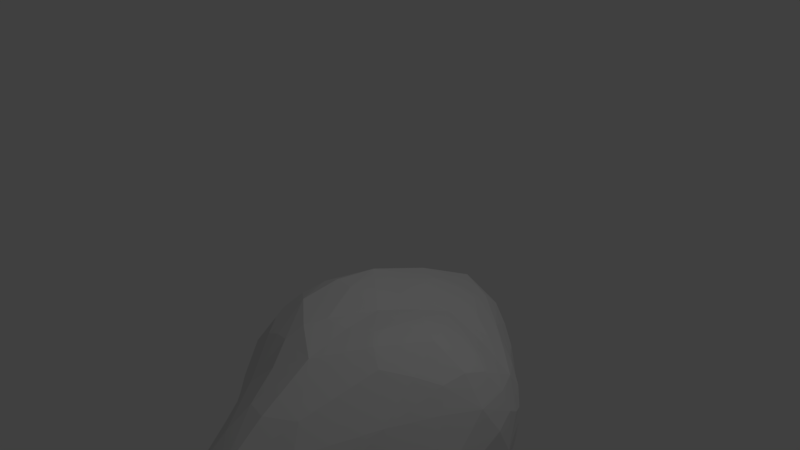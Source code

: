 # Source: asteroid_LOD01.blend  (saved by Blender 2.78.0; exported with 4.5.12 LTS)
import bpy
from mathutils import Matrix  # noqa: F401  (used for matrix-valued properties, if any)

bpy.ops.wm.read_factory_settings(use_empty=True)
scene = bpy.context.scene
scene.name = 'Scene'

# ---- collections
col_collection_1 = bpy.data.collections.new('Collection 1'); scene.collection.children.link(col_collection_1)

# ---- materials (node trees are filled in below, after node groups)
mat_surface = bpy.data.materials.new('Surface')
mat_surface.alpha_threshold = 0.0
mat_surface.use_transparent_shadow = False
mat_surface.roughness = 0.5
mat_surface.specular_intensity = 0.3105

# ---- material node trees

# ---- world
world_world = bpy.data.worlds.new('World'); scene.world = world_world
world_world.color = (0.05088, 0.05088, 0.05088)
world_world.use_sun_shadow = False
world_world.sun_shadow_jitter_overblur = 0.0
world_world.cycles.sampling_method = 'MANUAL'

# ---- cameras
cam_camera = bpy.data.cameras.new('Camera')
cam_camera.clip_end = 100.0
cam_camera.lens = 35.0
cam_camera.sensor_width = 32.0
cam_camera.sensor_height = 18.0
cam_camera.ortho_scale = 7.314
cam_camera.dof.focus_distance = 0.0
cam_camera.dof.aperture_fstop = 128.0

# ---- lights
light_lamp = bpy.data.lights.new('Lamp', 'POINT')
light_lamp.transmission_factor = 0.0
light_lamp.cutoff_distance = 30.0
light_lamp.energy = 100.0
light_lamp.shadow_buffer_clip_start = 1.001
light_lamp.shadow_soft_size = 0.1
light_lamp.shadow_maximum_resolution = 0.006
light_lamp.use_absolute_resolution = True

# ---- meshes
me_icosphere = bpy.data.meshes.new('Icosphere')
me_icosphere.from_pydata([(0.08762, -0.2697, -0.7353), (0.6665, -0.2782, -0.6079), (-0.2294, -0.1667, -0.7353), (-0.2294, 0.253, -0.8179), (0.08762, 0.356, -0.8179), (0.8418, -0.2782, -0.3243), (-0.004506, -1.176, -0.3243), (-0.8446, -0.3541, -0.2417), (-0.5175, 1.217, -0.3243), (0.5248, 0.7146, -0.3243), (0.7542, -0.6925, -0.1491), (-0.2881, -1.031, -0.1491), (-0.9322, 0.04407, -0.1491), (-0.2881, 1.632, -0.1491), (0.7542, 0.5479, -0.1491), (0.3601, -0.6559, 0.4954), (-0.4706, -0.4408, 0.5419), (-0.6821, 0.2392, 0.4954), (0.04412, 0.8248, 0.4675), (0.6716, 0.08866, 0.3829), (0.1826, 0.04966, 0.5631), (0.412, 0.2163, 0.405), (0.3456, 0.6828, 0.355), (-0.1344, 0.1527, 0.5631), (-0.2064, 0.4613, 0.5174), (-0.4862, 0.5089, 0.4954), (-0.3147, 0.02916, 0.6095), (-0.5827, 0.06816, 0.5639), (-0.6665, -0.1711, 0.5419), (-0.1188, -0.2405, 0.6095), (-0.1908, -0.4712, 0.5639), (0.04307, -0.7589, 0.4954), (0.1826, -0.2837, 0.5631), (0.4276, -0.4113, 0.5174), (0.6872, -0.2057, 0.4954), (0.829, 0.2307, 0.2119), (0.7268, 0.5003, 0.06279), (0.5029, 0.8248, 0.1839), (0.005558, 1.279, 0.2964), (-0.2836, 1.369, 0.1752), (-0.5248, 0.9629, 0.3243), (-0.8418, 0.3645, 0.3243), (-0.9176, 0.0863, 0.1752), (-0.8418, -0.2782, 0.3243), (-0.5248, -0.7146, 0.3243), (-0.2836, -1.017, 0.1752), (0.004506, -1.031, 0.3243), (0.5175, -0.8645, 0.3243), (0.7423, -0.684, 0.1752), (0.8446, -0.2697, 0.3243), (0.2891, 1.279, 0.1211), (0.2836, 1.121, -0.1752), (-0.004506, 1.383, -0.3243), (-0.7542, 0.8826, 0.1491), (-0.7423, 0.874, -0.1752), (-0.8446, 0.3137, -0.3243), (-0.7542, -0.5479, 0.1491), (-0.7423, -0.5816, -0.09267), (-0.5175, -0.7621, -0.2417), (0.2881, -1.176, 0.1491), (0.2836, -1.307, -0.1752), (0.5248, -1.004, -0.3243), (0.9322, 0.0, 0.1491), (0.9176, 0.0, -0.1752), (0.8418, 0.2782, -0.3243), (0.4706, 0.5479, -0.6079), (0.1752, 0.6256, -0.7423), (-0.05866, 1.055, -0.6079), (-0.3757, 0.9515, -0.6079), (-0.4588, 0.4196, -0.7423), (-0.7028, 0.1244, -0.6079), (-0.7028, -0.2511, -0.5253), (-0.4588, -0.3756, -0.5772), (-0.3757, -0.6591, -0.4427), (0.6665, 0.2782, -0.6079), (0.5671, 0.0, -0.7423), (0.2835, 0.0, -0.8179), (-0.05866, -0.8645, -0.5253), (0.1752, -0.684, -0.6598), (0.4706, -0.6925, -0.6079), (-0.07606, -0.2341, -0.7064), (0.5715, -0.4514, -0.6284), (-0.01917, -1.033, -0.4556), (0.7706, -0.2706, -0.4763), (0.5715, 0.4152, -0.6284), (-0.2461, 0.02158, -0.789), (-0.7825, -0.3397, -0.3731), (-0.07606, 0.342, -0.8097), (-0.4644, 1.066, -0.4763), (0.4955, 0.6493, -0.4763), (0.8176, -0.4514, -0.2302), (0.9017, 0.1349, 0.202), (-0.1422, -1.123, -0.2302), (0.4174, -1.033, 0.2302), (-0.9056, -0.1864, -0.2095), (-0.6476, -0.6493, 0.2302), (-0.4174, 1.499, -0.2302), (-0.8176, 0.5852, 0.2302), (0.6476, 0.6493, -0.2302), (0.1436, 1.396, 0.1952), (0.4605, -0.7178, 0.4482), (-0.4955, -0.6225, 0.4598), (-0.7745, 0.2824, 0.4482), (0.01659, 1.049, 0.4133), (0.7591, 0.1756, 0.3076), (0.1988, -0.7206, 0.4878), (0.1994, -0.117, 0.5755), (-0.5715, -0.2813, 0.5459), (-0.591, 0.3665, 0.4878), (0.1962, 0.7932, 0.4248), (-0.2183, -0.7186, -0.5045), (0.1991, -0.1447, -0.789), (0.4955, -0.8662, -0.4763), (0.7706, 0.2706, -0.4763), (0.1991, 0.1662, -0.8097), (-0.7064, -0.06334, -0.6078), (-0.4644, -0.7246, -0.3524), (-0.2183, 1.09, -0.6284), (-0.7825, 0.2029, -0.4763), (-0.01917, 1.211, -0.4763), (0.9056, -0.1447, 0.2302), (0.8176, 0.4152, -0.2302), (0.1422, -1.123, 0.2302), (0.6476, -0.8662, -0.2302), (-0.8176, -0.4152, 0.2302), (-0.4174, -0.8632, -0.2095), (-0.6476, 0.9813, 0.2302), (-0.9056, 0.1998, -0.2302), (0.4148, 1.049, 0.1671), (-0.1422, 1.589, -0.2302), (0.7786, -0.2438, 0.4482), (0.01527, -0.8624, 0.4482), (-0.7706, -0.2438, 0.4598), (-0.4994, 0.7016, 0.4482), (0.4424, 0.7932, 0.2727), (0.03319, -0.3145, 0.5871), (0.683, -0.0585, 0.4597), (-0.2264, -0.07897, 0.6336), (-0.242, 0.06421, 0.5871), (0.02929, 0.1171, 0.5755), (0.2973, 0.133, 0.4986), (0.551, 0.1427, 0.3724), (0.3787, 0.4163, 0.3654), (-0.1743, 0.2973, 0.5268), (-0.07737, 0.6195, 0.506), (-0.3569, 0.4928, 0.513), (-0.4487, 0.07545, 0.5848), (-0.6469, 0.1249, 0.5246), (-0.6313, -0.02262, 0.571), (-0.1548, -0.3291, 0.5848), (-0.3374, -0.4271, 0.571), (-0.07374, -0.664, 0.5246), (0.3012, -0.3573, 0.5268), (0.3979, -0.5461, 0.513), (0.5705, -0.3085, 0.513), (0.7871, 0.3558, 0.1158), (0.7549, 0.5416, -0.02157), (0.6147, 0.6293, 0.1088), (-0.1352, 1.301, 0.2493), (-0.2898, 1.575, 0.006543), (-0.4147, 1.174, 0.2563), (-0.8903, 0.2547, 0.2563), (-0.938, 0.09732, 0.006543), (-0.8903, -0.1252, 0.2563), (-0.4147, -0.8375, 0.2563), (-0.2898, -1.073, 0.006543), (-0.1355, -1.073, 0.2563), (0.6339, -0.8228, 0.2563), (0.7588, -0.7321, 0.006543), (0.8065, -0.4407, 0.2563), (0.2901, 1.238, -0.01353), (0.4147, 0.8634, -0.2563), (0.1355, 1.265, -0.2563), (-0.7588, 0.9696, -0.006543), (-0.6339, 1.036, -0.2563), (-0.8065, 0.5639, -0.2563), (-0.7588, -0.5619, 0.0141), (-0.8065, -0.4678, -0.1531), (-0.6339, -0.6948, -0.1531), (0.2898, -1.29, -0.006543), (0.1355, -1.29, -0.2563), (0.4147, -1.199, -0.2563), (0.938, 0.0, -0.006543), (0.8903, -0.1468, -0.2563), (0.8903, 0.1468, -0.2563), (0.3335, 0.5729, -0.6817), (0.1314, 0.5124, -0.8154), (0.05425, 0.812, -0.6817), (-0.4213, 0.6575, -0.6817), (-0.3441, 0.3579, -0.8154), (-0.5939, 0.261, -0.6817), (-0.5939, -0.3133, -0.5578), (-0.3441, -0.2606, -0.6915), (-0.4213, -0.5403, -0.4752), (0.6274, 0.1468, -0.6817), (0.6274, -0.1468, -0.6817), (0.4253, 0.0, -0.8154), (0.05425, -0.8228, -0.5784), (0.1314, -0.4407, -0.7122), (0.3335, -0.7321, -0.661), (2.98e-07, 0.01726, -0.7686), (0.6876, -0.5574, -0.425), (-0.2626, -0.8746, -0.3919), (-0.8499, -0.07564, -0.4084), (-0.2626, 1.422, -0.425), (0.6876, 0.4996, -0.425), (0.2595, -0.874, 0.4025), (-0.6876, -0.4781, 0.4118), (-0.6907, 0.5587, 0.4025), (0.2585, 1.13, 0.3241), (0.8437, -0.0156, 0.38), (-0.04365, -0.08777, 0.6221), (-0.1545, -0.5013, -0.607), (0.4044, -0.3139, -0.7859), (0.2499, -1.123, -0.4884), (0.8088, 0.0, -0.4999), (0.4044, 0.3058, -0.7973), (-0.4999, 0.0002565, -0.7744), (-0.6543, -0.5728, -0.3095), (-0.1545, 0.6969, -0.7973), (-0.6543, 0.5625, -0.4999), (0.2499, 0.8502, -0.4999), (0.9043, -0.3139, -1.689e-07), (0.9021, 0.2884, -0.01562), (0.0, -1.304, -4.139e-10), (0.5589, -1.123, -4.967e-08), (-0.9043, -0.2936, 0.01147), (-0.5589, -0.7952, 0.01147), (-0.5589, 1.388, 4.967e-08), (-0.9043, 0.5094, 1.672e-07), (0.5568, 0.8183, -0.0195), (0.0001461, 1.578, -0.003879), (0.65, -0.5063, 0.4686), (-0.2521, -0.7798, 0.4751), (-0.811, 0.02145, 0.4751), (-0.2541, 0.8473, 0.4648), (0.6164, 0.4, 0.2211), (0.1164, -0.5559, 0.5247), (0.4574, -0.1062, 0.5027), (-0.4109, -0.07788, 0.6189), (-0.4425, 0.2134, 0.5247), (0.1122, 0.3892, 0.4988)], [], [(0, 80, 200, 111), (0, 111, 213, 198), (0, 198, 212, 80), (1, 83, 201, 81), (1, 81, 213, 195), (1, 195, 215, 83), (2, 85, 200, 80), (2, 80, 212, 192), (2, 192, 217, 85), (3, 87, 200, 85), (3, 85, 217, 189), (3, 189, 219, 87), (4, 114, 200, 87), (4, 87, 219, 186), (4, 186, 216, 114), (5, 90, 201, 83), (5, 83, 215, 183), (5, 183, 222, 90), (6, 92, 202, 82), (6, 82, 214, 180), (6, 180, 224, 92), (7, 94, 203, 86), (7, 86, 218, 177), (7, 177, 226, 94), (8, 96, 204, 88), (8, 88, 220, 174), (8, 174, 228, 96), (9, 98, 205, 89), (9, 89, 221, 171), (9, 171, 230, 98), (10, 123, 201, 90), (10, 90, 222, 168), (10, 168, 225, 123), (11, 125, 202, 92), (11, 92, 224, 165), (11, 165, 227, 125), (12, 127, 203, 94), (12, 94, 226, 162), (12, 162, 229, 127), (13, 129, 204, 96), (13, 96, 228, 159), (13, 159, 231, 129), (14, 121, 205, 98), (14, 98, 230, 156), (14, 156, 223, 121), (15, 105, 206, 100), (15, 100, 232, 153), (15, 153, 237, 105), (16, 107, 207, 101), (16, 101, 233, 150), (16, 150, 239, 107), (17, 108, 208, 102), (17, 102, 234, 147), (17, 147, 240, 108), (18, 109, 209, 103), (18, 103, 235, 144), (18, 144, 241, 109), (19, 136, 210, 104), (19, 104, 236, 141), (19, 141, 238, 136), (20, 106, 238, 140), (20, 140, 241, 139), (20, 139, 211, 106), (21, 140, 238, 141), (21, 141, 236, 142), (21, 142, 241, 140), (22, 142, 236, 134), (22, 134, 209, 109), (22, 109, 241, 142), (23, 139, 241, 143), (23, 143, 240, 138), (23, 138, 211, 139), (24, 143, 241, 144), (24, 144, 235, 145), (24, 145, 240, 143), (25, 145, 235, 133), (25, 133, 208, 108), (25, 108, 240, 145), (26, 138, 240, 146), (26, 146, 239, 137), (26, 137, 211, 138), (27, 146, 240, 147), (27, 147, 234, 148), (27, 148, 239, 146), (28, 148, 234, 132), (28, 132, 207, 107), (28, 107, 239, 148), (29, 137, 239, 149), (29, 149, 237, 135), (29, 135, 211, 137), (30, 149, 239, 150), (30, 150, 233, 151), (30, 151, 237, 149), (31, 151, 233, 131), (31, 131, 206, 105), (31, 105, 237, 151), (32, 135, 237, 152), (32, 152, 238, 106), (32, 106, 211, 135), (33, 152, 237, 153), (33, 153, 232, 154), (33, 154, 238, 152), (34, 154, 232, 130), (34, 130, 210, 136), (34, 136, 238, 154), (35, 91, 223, 155), (35, 155, 236, 104), (35, 104, 210, 91), (36, 155, 223, 156), (36, 156, 230, 157), (36, 157, 236, 155), (37, 157, 230, 128), (37, 128, 209, 134), (37, 134, 236, 157), (38, 99, 231, 158), (38, 158, 235, 103), (38, 103, 209, 99), (39, 158, 231, 159), (39, 159, 228, 160), (39, 160, 235, 158), (40, 160, 228, 126), (40, 126, 208, 133), (40, 133, 235, 160), (41, 97, 229, 161), (41, 161, 234, 102), (41, 102, 208, 97), (42, 161, 229, 162), (42, 162, 226, 163), (42, 163, 234, 161), (43, 163, 226, 124), (43, 124, 207, 132), (43, 132, 234, 163), (44, 95, 227, 164), (44, 164, 233, 101), (44, 101, 207, 95), (45, 164, 227, 165), (45, 165, 224, 166), (45, 166, 233, 164), (46, 166, 224, 122), (46, 122, 206, 131), (46, 131, 233, 166), (47, 93, 225, 167), (47, 167, 232, 100), (47, 100, 206, 93), (48, 167, 225, 168), (48, 168, 222, 169), (48, 169, 232, 167), (49, 169, 222, 120), (49, 120, 210, 130), (49, 130, 232, 169), (50, 128, 230, 170), (50, 170, 231, 99), (50, 99, 209, 128), (51, 170, 230, 171), (51, 171, 221, 172), (51, 172, 231, 170), (52, 172, 221, 119), (52, 119, 204, 129), (52, 129, 231, 172), (53, 126, 228, 173), (53, 173, 229, 97), (53, 97, 208, 126), (54, 173, 228, 174), (54, 174, 220, 175), (54, 175, 229, 173), (55, 175, 220, 118), (55, 118, 203, 127), (55, 127, 229, 175), (56, 124, 226, 176), (56, 176, 227, 95), (56, 95, 207, 124), (57, 176, 226, 177), (57, 177, 218, 178), (57, 178, 227, 176), (58, 178, 218, 116), (58, 116, 202, 125), (58, 125, 227, 178), (59, 122, 224, 179), (59, 179, 225, 93), (59, 93, 206, 122), (60, 179, 224, 180), (60, 180, 214, 181), (60, 181, 225, 179), (61, 181, 214, 112), (61, 112, 201, 123), (61, 123, 225, 181), (62, 120, 222, 182), (62, 182, 223, 91), (62, 91, 210, 120), (63, 182, 222, 183), (63, 183, 215, 184), (63, 184, 223, 182), (64, 184, 215, 113), (64, 113, 205, 121), (64, 121, 223, 184), (65, 84, 216, 185), (65, 185, 221, 89), (65, 89, 205, 84), (66, 185, 216, 186), (66, 186, 219, 187), (66, 187, 221, 185), (67, 187, 219, 117), (67, 117, 204, 119), (67, 119, 221, 187), (68, 117, 219, 188), (68, 188, 220, 88), (68, 88, 204, 117), (69, 188, 219, 189), (69, 189, 217, 190), (69, 190, 220, 188), (70, 190, 217, 115), (70, 115, 203, 118), (70, 118, 220, 190), (71, 115, 217, 191), (71, 191, 218, 86), (71, 86, 203, 115), (72, 191, 217, 192), (72, 192, 212, 193), (72, 193, 218, 191), (73, 193, 212, 110), (73, 110, 202, 116), (73, 116, 218, 193), (74, 113, 215, 194), (74, 194, 216, 84), (74, 84, 205, 113), (75, 194, 215, 195), (75, 195, 213, 196), (75, 196, 216, 194), (76, 196, 213, 111), (76, 111, 200, 114), (76, 114, 216, 196), (77, 110, 212, 197), (77, 197, 214, 82), (77, 82, 202, 110), (78, 197, 212, 198), (78, 198, 213, 199), (78, 199, 214, 197), (79, 199, 213, 81), (79, 81, 201, 112), (79, 112, 214, 199)])
me_icosphere.materials.append(mat_surface)
me_icosphere.use_remesh_preserve_volume = False
me_icosphere.use_remesh_preserve_attributes = False
me_icosphere.use_mirror_vertex_groups = False
me_icosphere.update()

# ---- objects
ob_icosphere = bpy.data.objects.new('Icosphere', me_icosphere)
ob_lamp = bpy.data.objects.new('Lamp', light_lamp)
ob_camera = bpy.data.objects.new('Camera', cam_camera)

# ---- transforms, parenting, visibility, modifiers, constraints
ob_icosphere.location = (0.1356, -0.7497, -1.871)
ob_icosphere.scale = (-1.785, -1.785, -1.785)
ob_icosphere.lineart.crease_threshold = 0.0
ob_lamp.location = (3.174, 1.019, 5.447)
ob_lamp.rotation_euler = (0.6503, 0.05522, 1.866)
ob_lamp.lock_rotations_4d = False
ob_lamp.empty_display_type = 'ARROWS'
ob_lamp.color = (0.0, 0.0, 0.0, 0.0)
ob_lamp.lineart.crease_threshold = 0.0
ob_camera.location = (6.579, -6.494, 4.887)
ob_camera.rotation_euler = (1.109, 0.0, 0.8149)
ob_camera.lock_rotations_4d = False
ob_camera.empty_display_type = 'ARROWS'
ob_camera.color = (0.0, 0.0, 0.0, 0.0)
ob_camera.display_type = 'WIRE'
ob_camera.lineart.crease_threshold = 0.0

# ---- collection membership
col_collection_1.objects.link(ob_icosphere)
col_collection_1.objects.link(ob_lamp)
col_collection_1.objects.link(ob_camera)

# ---- scene / render settings (as saved in the file)
scene.camera = ob_camera
scene.frame_start = 1; scene.frame_end = 250; scene.frame_set(1)
scene.render.engine = 'BLENDER_EEVEE_NEXT'
scene.render.resolution_percentage = 50
scene.render.dither_intensity = 0.0
scene.cycles.use_denoising = False
scene.cycles.samples = 128
scene.cycles.sampling_pattern = 'TABULATED_SOBOL'
scene.cycles.light_sampling_threshold = 0.0
scene.cycles.use_adaptive_sampling = False
scene.cycles.use_light_tree = False
scene.cycles.blur_glossy = 0.0
scene.cycles.sample_clamp_indirect = 0.0
scene.view_settings.view_transform = 'Standard'
bpy.context.view_layer.update()

